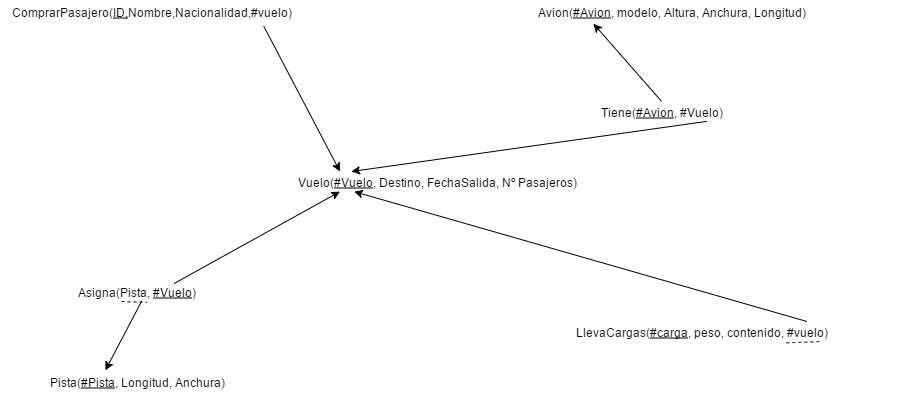

The diagram above was exported from draw.io. Its source (the exported page's mxGraphModel, read from the mxfile embedded in the PNG):
<mxGraphModel dx="1048" dy="557" grid="1" gridSize="10" guides="1" tooltips="1" connect="1" arrows="1" fold="1" page="1" pageScale="1" pageWidth="1169" pageHeight="826" background="#ffffff" math="0">
  <root>
    <mxCell id="0" />
    <mxCell id="1" parent="0" />
    <mxCell id="1bd7dd2c786d5bdd-1" value="ComprarPasajero(&lt;u&gt;ID,&lt;/u&gt;Nombre,Nacionalidad,#vuelo)" style="text;html=1;strokeColor=none;fillColor=none;align=center;verticalAlign=middle;whiteSpace=wrap;overflow=hidden;dashed=1;" vertex="1" parent="1">
      <mxGeometry x="60" y="110" width="300" height="20" as="geometry" />
    </mxCell>
    <mxCell id="1bd7dd2c786d5bdd-2" value="Avion(&lt;u&gt;#Avion&lt;/u&gt;, modelo, Altura, Anchura, Longitud)" style="text;html=1;strokeColor=none;fillColor=none;align=center;verticalAlign=middle;whiteSpace=wrap;overflow=hidden;dashed=1;" vertex="1" parent="1">
      <mxGeometry x="530" y="110" width="400" height="20" as="geometry" />
    </mxCell>
    <mxCell id="1bd7dd2c786d5bdd-3" value="Tiene(&lt;u&gt;#Avion&lt;/u&gt;, #Vuelo)" style="text;html=1;strokeColor=none;fillColor=none;align=center;verticalAlign=middle;whiteSpace=wrap;overflow=hidden;dashed=1;" vertex="1" parent="1">
      <mxGeometry x="630" y="210" width="180" height="20" as="geometry" />
    </mxCell>
    <mxCell id="1bd7dd2c786d5bdd-4" value="Vuelo(&lt;u&gt;#Vuelo&lt;/u&gt;, Destino, FechaSalida, Nº Pasajeros)" style="text;html=1;strokeColor=none;fillColor=none;align=center;verticalAlign=middle;whiteSpace=wrap;overflow=hidden;dashed=1;" vertex="1" parent="1">
      <mxGeometry x="330" y="280" width="330" height="20" as="geometry" />
    </mxCell>
    <mxCell id="1bd7dd2c786d5bdd-5" value="Asigna(Pista, &lt;u&gt;#Vuelo&lt;/u&gt;)" style="text;html=1;strokeColor=none;fillColor=none;align=center;verticalAlign=middle;whiteSpace=wrap;overflow=hidden;dashed=1;" vertex="1" parent="1">
      <mxGeometry x="90" y="390" width="210" height="20" as="geometry" />
    </mxCell>
    <mxCell id="1bd7dd2c786d5bdd-6" value="Pista(&lt;u&gt;#Pista&lt;/u&gt;, Longitud, Anchura)" style="text;html=1;strokeColor=none;fillColor=none;align=center;verticalAlign=middle;whiteSpace=wrap;overflow=hidden;dashed=1;" vertex="1" parent="1">
      <mxGeometry x="65" y="480" width="260" height="20" as="geometry" />
    </mxCell>
    <mxCell id="1bd7dd2c786d5bdd-7" value="LlevaCargas(&lt;u&gt;#carga&lt;/u&gt;, peso, contenido, #vuelo)" style="text;html=1;strokeColor=none;fillColor=none;align=center;verticalAlign=middle;whiteSpace=wrap;overflow=hidden;dashed=1;" vertex="1" parent="1">
      <mxGeometry x="550" y="430" width="420" height="20" as="geometry" />
    </mxCell>
    <mxCell id="1bd7dd2c786d5bdd-8" value="" style="endArrow=none;html=1;strokeColor=#000000;dashed=1;endFill=0;entryX=0.55;entryY=1.044;entryPerimeter=0;" edge="1" parent="1" target="1bd7dd2c786d5bdd-5">
      <mxGeometry width="50" height="50" relative="1" as="geometry">
        <mxPoint x="180" y="410" as="sourcePoint" />
        <mxPoint x="200" y="410" as="targetPoint" />
      </mxGeometry>
    </mxCell>
    <mxCell id="1bd7dd2c786d5bdd-9" value="" style="endArrow=none;html=1;dashed=1;strokeColor=#000000;endFill=0;exitX=0.701;exitY=1.053;exitPerimeter=0;" edge="1" parent="1" source="1bd7dd2c786d5bdd-7">
      <mxGeometry width="50" height="50" relative="1" as="geometry">
        <mxPoint x="850" y="450" as="sourcePoint" />
        <mxPoint x="880" y="450" as="targetPoint" />
      </mxGeometry>
    </mxCell>
    <mxCell id="1bd7dd2c786d5bdd-10" value="" style="endArrow=none;html=1;strokeColor=#000000;entryX=0.876;entryY=1.219;entryPerimeter=0;startArrow=classic;startFill=1;endFill=0;exitX=0.206;exitY=0.021;exitPerimeter=0;" edge="1" parent="1" source="1bd7dd2c786d5bdd-4" target="1bd7dd2c786d5bdd-1">
      <mxGeometry width="50" height="50" relative="1" as="geometry">
        <mxPoint x="400" y="270" as="sourcePoint" />
        <mxPoint x="60" y="10" as="targetPoint" />
      </mxGeometry>
    </mxCell>
    <mxCell id="1bd7dd2c786d5bdd-11" value="" style="endArrow=classic;html=1;strokeColor=#000000;entryX=0.305;entryY=1.133;entryPerimeter=0;exitX=0.5;exitY=0;" edge="1" parent="1" source="1bd7dd2c786d5bdd-3" target="1bd7dd2c786d5bdd-2">
      <mxGeometry x="629.6551724137933" y="74.37931034482767" width="50" height="50" as="geometry">
        <mxPoint x="707" y="200" as="sourcePoint" />
        <mxPoint x="660" y="140" as="targetPoint" />
      </mxGeometry>
    </mxCell>
    <mxCell id="1bd7dd2c786d5bdd-12" value="" style="endArrow=none;html=1;strokeColor=#000000;entryX=0.75;entryY=1;startArrow=classic;startFill=1;endFill=0;" edge="1" parent="1" target="1bd7dd2c786d5bdd-3">
      <mxGeometry x="332.65517241379325" y="144.37931034482767" width="50" height="50" as="geometry">
        <mxPoint x="410" y="280" as="sourcePoint" />
        <mxPoint x="332.65517241379325" y="144.37931034482767" as="targetPoint" />
      </mxGeometry>
    </mxCell>
    <mxCell id="1bd7dd2c786d5bdd-13" value="" style="endArrow=none;html=1;strokeColor=#000000;entryX=0.75;entryY=0;startArrow=classic;startFill=1;endFill=0;exitX=0.25;exitY=1;" edge="1" parent="1" source="1bd7dd2c786d5bdd-4" target="1bd7dd2c786d5bdd-7">
      <mxGeometry x="342.65517241379325" y="154.37931034482767" width="50" height="50" as="geometry">
        <mxPoint x="419.9999999999998" y="290" as="sourcePoint" />
        <mxPoint x="775.7586206896553" y="239.20689655172418" as="targetPoint" />
      </mxGeometry>
    </mxCell>
    <mxCell id="1bd7dd2c786d5bdd-14" value="" style="endArrow=none;html=1;strokeColor=#000000;entryX=0.681;entryY=0.064;startArrow=classic;startFill=1;endFill=0;exitX=0.208;exitY=0.995;entryPerimeter=0;exitPerimeter=0;" edge="1" parent="1" source="1bd7dd2c786d5bdd-4" target="1bd7dd2c786d5bdd-5">
      <mxGeometry x="352.65517241379325" y="164.37931034482767" width="50" height="50" as="geometry">
        <mxPoint x="422.3103448275863" y="309.8965517241379" as="sourcePoint" />
        <mxPoint x="875.7586206896553" y="439.2068965517242" as="targetPoint" />
      </mxGeometry>
    </mxCell>
    <mxCell id="1bd7dd2c786d5bdd-15" value="" style="endArrow=none;html=1;strokeColor=#000000;startArrow=classic;startFill=1;endFill=0;exitX=0.381;exitY=-0.04;exitPerimeter=0;" edge="1" parent="1" source="1bd7dd2c786d5bdd-6">
      <mxGeometry x="362.65517241379325" y="174.37931034482767" width="50" height="50" as="geometry">
        <mxPoint x="408.51724137931046" y="309.8965517241379" as="sourcePoint" />
        <mxPoint x="200" y="410" as="targetPoint" />
      </mxGeometry>
    </mxCell>
  </root>
</mxGraphModel>